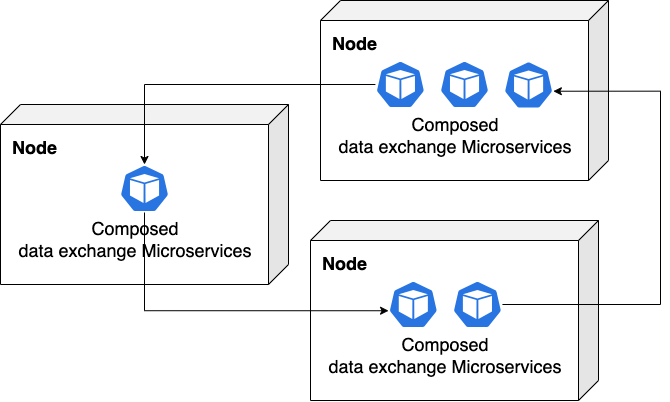

The diagram above was exported from draw.io. Its source (the exported page's mxGraphModel, read from the mxfile embedded in the PNG):
<mxGraphModel dx="2371" dy="903" grid="1" gridSize="10" guides="1" tooltips="1" connect="1" arrows="1" fold="1" page="1" pageScale="1" pageWidth="1169" pageHeight="827" math="0" shadow="0">
  <root>
    <mxCell id="0" />
    <mxCell id="1" parent="0" />
    <mxCell id="4W7vb-_gK_N_zVpGkKDe-104" style="edgeStyle=orthogonalEdgeStyle;rounded=0;orthogonalLoop=1;jettySize=auto;html=1;fillColor=#dae8fc;strokeColor=#6c8ebf;strokeWidth=3;startArrow=classic;startFill=1;" parent="1" edge="1">
      <mxGeometry relative="1" as="geometry">
        <mxPoint x="953.6550000000002" y="606.9199999999998" as="sourcePoint" />
      </mxGeometry>
    </mxCell>
    <mxCell id="Cdkrt53S-GM19EFui0Fh-11" value="" style="group" vertex="1" connectable="0" parent="1">
      <mxGeometry x="-800" y="350" width="288" height="180" as="geometry" />
    </mxCell>
    <mxCell id="Cdkrt53S-GM19EFui0Fh-1" value="" style="shape=cube;whiteSpace=wrap;html=1;boundedLbl=1;backgroundOutline=1;darkOpacity=0.05;darkOpacity2=0.1;flipH=1;" vertex="1" parent="Cdkrt53S-GM19EFui0Fh-11">
      <mxGeometry width="288" height="180" as="geometry" />
    </mxCell>
    <mxCell id="Cdkrt53S-GM19EFui0Fh-3" value="Node" style="text;html=1;align=left;verticalAlign=middle;resizable=0;points=[];autosize=1;strokeColor=none;fillColor=none;fontStyle=1;fontSize=18;" vertex="1" parent="Cdkrt53S-GM19EFui0Fh-11">
      <mxGeometry x="10" y="23.47826086956513" width="70" height="40" as="geometry" />
    </mxCell>
    <mxCell id="Cdkrt53S-GM19EFui0Fh-19" value="" style="group" vertex="1" connectable="0" parent="1">
      <mxGeometry x="-790" y="130" width="288" height="180" as="geometry" />
    </mxCell>
    <mxCell id="Cdkrt53S-GM19EFui0Fh-20" value="" style="shape=cube;whiteSpace=wrap;html=1;boundedLbl=1;backgroundOutline=1;darkOpacity=0.05;darkOpacity2=0.1;flipH=1;" vertex="1" parent="Cdkrt53S-GM19EFui0Fh-19">
      <mxGeometry width="288" height="180" as="geometry" />
    </mxCell>
    <mxCell id="Cdkrt53S-GM19EFui0Fh-21" value="Node" style="text;html=1;align=left;verticalAlign=middle;resizable=0;points=[];autosize=1;strokeColor=none;fillColor=none;fontStyle=1;fontSize=18;" vertex="1" parent="Cdkrt53S-GM19EFui0Fh-19">
      <mxGeometry x="10" y="23.47826086956513" width="70" height="40" as="geometry" />
    </mxCell>
    <mxCell id="Cdkrt53S-GM19EFui0Fh-26" value="" style="sketch=0;html=1;dashed=0;whitespace=wrap;fillColor=#2875E2;strokeColor=#ffffff;points=[[0.005,0.63,0],[0.1,0.2,0],[0.9,0.2,0],[0.5,0,0],[0.995,0.63,0],[0.72,0.99,0],[0.5,1,0],[0.28,0.99,0]];verticalLabelPosition=bottom;align=center;verticalAlign=top;shape=mxgraph.kubernetes.icon;prIcon=pod" vertex="1" parent="Cdkrt53S-GM19EFui0Fh-19">
      <mxGeometry x="183.09000000000012" y="60.47999999999999" width="50" height="48" as="geometry" />
    </mxCell>
    <mxCell id="Cdkrt53S-GM19EFui0Fh-24" value="" style="sketch=0;html=1;dashed=0;whitespace=wrap;fillColor=#2875E2;strokeColor=#ffffff;points=[[0.005,0.63,0],[0.1,0.2,0],[0.9,0.2,0],[0.5,0,0],[0.995,0.63,0],[0.72,0.99,0],[0.5,1,0],[0.28,0.99,0]];verticalLabelPosition=bottom;align=center;verticalAlign=top;shape=mxgraph.kubernetes.icon;prIcon=pod" vertex="1" parent="Cdkrt53S-GM19EFui0Fh-19">
      <mxGeometry x="119.0200000000001" y="60" width="50" height="48" as="geometry" />
    </mxCell>
    <mxCell id="Cdkrt53S-GM19EFui0Fh-23" value="" style="sketch=0;html=1;dashed=0;whitespace=wrap;fillColor=#2875E2;strokeColor=#ffffff;points=[[0.005,0.63,0],[0.1,0.2,0],[0.9,0.2,0],[0.5,0,0],[0.995,0.63,0],[0.72,0.99,0],[0.5,1,0],[0.28,0.99,0]];verticalLabelPosition=bottom;align=center;verticalAlign=top;shape=mxgraph.kubernetes.icon;prIcon=pod" vertex="1" parent="Cdkrt53S-GM19EFui0Fh-19">
      <mxGeometry x="54.90999999999997" y="60" width="50" height="48" as="geometry" />
    </mxCell>
    <mxCell id="Cdkrt53S-GM19EFui0Fh-25" value="Composed &lt;br&gt;data exchange Microservices" style="text;html=1;strokeColor=none;fillColor=none;align=center;verticalAlign=middle;whiteSpace=wrap;rounded=0;fontSize=18;" vertex="1" parent="1">
      <mxGeometry x="-776.88" y="250" width="243.51" height="30" as="geometry" />
    </mxCell>
    <mxCell id="Cdkrt53S-GM19EFui0Fh-35" value="" style="group" vertex="1" connectable="0" parent="1">
      <mxGeometry x="-1110" y="234" width="288" height="180" as="geometry" />
    </mxCell>
    <mxCell id="Cdkrt53S-GM19EFui0Fh-36" value="" style="shape=cube;whiteSpace=wrap;html=1;boundedLbl=1;backgroundOutline=1;darkOpacity=0.05;darkOpacity2=0.1;flipH=1;" vertex="1" parent="Cdkrt53S-GM19EFui0Fh-35">
      <mxGeometry width="288" height="180" as="geometry" />
    </mxCell>
    <mxCell id="Cdkrt53S-GM19EFui0Fh-37" value="Node" style="text;html=1;align=left;verticalAlign=middle;resizable=0;points=[];autosize=1;strokeColor=none;fillColor=none;fontStyle=1;fontSize=18;" vertex="1" parent="Cdkrt53S-GM19EFui0Fh-35">
      <mxGeometry x="10" y="23.47826086956513" width="70" height="40" as="geometry" />
    </mxCell>
    <mxCell id="Cdkrt53S-GM19EFui0Fh-39" value="" style="sketch=0;html=1;dashed=0;whitespace=wrap;fillColor=#2875E2;strokeColor=#ffffff;points=[[0.005,0.63,0],[0.1,0.2,0],[0.9,0.2,0],[0.5,0,0],[0.995,0.63,0],[0.72,0.99,0],[0.5,1,0],[0.28,0.99,0]];verticalLabelPosition=bottom;align=center;verticalAlign=top;shape=mxgraph.kubernetes.icon;prIcon=pod" vertex="1" parent="Cdkrt53S-GM19EFui0Fh-35">
      <mxGeometry x="119.0200000000001" y="60" width="50" height="48" as="geometry" />
    </mxCell>
    <mxCell id="Cdkrt53S-GM19EFui0Fh-41" value="Composed &lt;br&gt;data exchange Microservices" style="text;html=1;strokeColor=none;fillColor=none;align=center;verticalAlign=middle;whiteSpace=wrap;rounded=0;fontSize=18;" vertex="1" parent="1">
      <mxGeometry x="-1096.88" y="354" width="243.51" height="30" as="geometry" />
    </mxCell>
    <mxCell id="Cdkrt53S-GM19EFui0Fh-42" style="edgeStyle=orthogonalEdgeStyle;rounded=0;orthogonalLoop=1;jettySize=auto;html=1;entryX=0.005;entryY=0.63;entryDx=0;entryDy=0;entryPerimeter=0;" edge="1" parent="1" source="Cdkrt53S-GM19EFui0Fh-39" target="4W7vb-_gK_N_zVpGkKDe-376">
      <mxGeometry relative="1" as="geometry">
        <Array as="points">
          <mxPoint x="-966" y="440" />
        </Array>
      </mxGeometry>
    </mxCell>
    <mxCell id="Cdkrt53S-GM19EFui0Fh-43" style="edgeStyle=orthogonalEdgeStyle;rounded=0;orthogonalLoop=1;jettySize=auto;html=1;entryX=0.995;entryY=0.63;entryDx=0;entryDy=0;entryPerimeter=0;" edge="1" parent="1" source="4W7vb-_gK_N_zVpGkKDe-377" target="Cdkrt53S-GM19EFui0Fh-26">
      <mxGeometry relative="1" as="geometry">
        <Array as="points">
          <mxPoint x="-450" y="434" />
          <mxPoint x="-450" y="221" />
        </Array>
      </mxGeometry>
    </mxCell>
    <mxCell id="Cdkrt53S-GM19EFui0Fh-44" style="edgeStyle=orthogonalEdgeStyle;rounded=0;orthogonalLoop=1;jettySize=auto;html=1;" edge="1" parent="1" source="Cdkrt53S-GM19EFui0Fh-23" target="Cdkrt53S-GM19EFui0Fh-39">
      <mxGeometry relative="1" as="geometry" />
    </mxCell>
    <object label="Step1" id="4W7vb-_gK_N_zVpGkKDe-265">
      <mxCell parent="0" />
    </object>
    <mxCell id="4W7vb-_gK_N_zVpGkKDe-360" value="Step2" parent="0" />
    <mxCell id="Cdkrt53S-GM19EFui0Fh-2" value="" style="group" vertex="1" connectable="0" parent="4W7vb-_gK_N_zVpGkKDe-360">
      <mxGeometry x="-800" y="410" width="280" height="100" as="geometry" />
    </mxCell>
    <mxCell id="4W7vb-_gK_N_zVpGkKDe-376" value="" style="sketch=0;html=1;dashed=0;whitespace=wrap;fillColor=#2875E2;strokeColor=#ffffff;points=[[0.005,0.63,0],[0.1,0.2,0],[0.9,0.2,0],[0.5,0,0],[0.995,0.63,0],[0.72,0.99,0],[0.5,1,0],[0.28,0.99,0]];verticalLabelPosition=bottom;align=center;verticalAlign=top;shape=mxgraph.kubernetes.icon;prIcon=pod" parent="Cdkrt53S-GM19EFui0Fh-2" vertex="1">
      <mxGeometry x="77.82" width="50" height="48" as="geometry" />
    </mxCell>
    <mxCell id="4W7vb-_gK_N_zVpGkKDe-377" value="" style="sketch=0;html=1;dashed=0;whitespace=wrap;fillColor=#2875E2;strokeColor=#ffffff;points=[[0.005,0.63,0],[0.1,0.2,0],[0.9,0.2,0],[0.5,0,0],[0.995,0.63,0],[0.72,0.99,0],[0.5,1,0],[0.28,0.99,0]];verticalLabelPosition=bottom;align=center;verticalAlign=top;shape=mxgraph.kubernetes.icon;prIcon=pod" parent="Cdkrt53S-GM19EFui0Fh-2" vertex="1">
      <mxGeometry x="141.93" width="50" height="48" as="geometry" />
    </mxCell>
    <mxCell id="4W7vb-_gK_N_zVpGkKDe-386" value="Composed &lt;br&gt;data exchange Microservices" style="text;html=1;strokeColor=none;fillColor=none;align=center;verticalAlign=middle;whiteSpace=wrap;rounded=0;fontSize=18;" parent="Cdkrt53S-GM19EFui0Fh-2" vertex="1">
      <mxGeometry x="13.120000000000005" y="60" width="243.51" height="30" as="geometry" />
    </mxCell>
  </root>
</mxGraphModel>